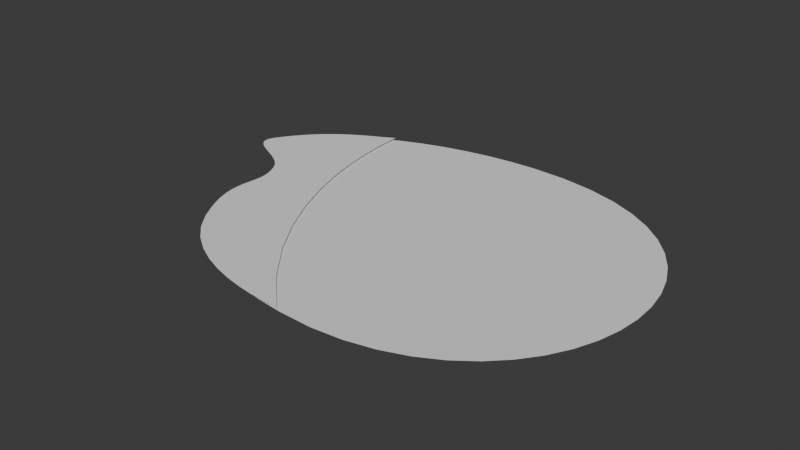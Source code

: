 # Source: Test.blend  (saved by Blender 5.0.119; exported with 4.5.12 LTS)
import bpy
from mathutils import Matrix  # noqa: F401  (used for matrix-valued properties, if any)

bpy.ops.wm.read_factory_settings(use_empty=True)
scene = bpy.context.scene
scene.name = 'Scene'

# ---- world
world_world = bpy.data.worlds.new('World'); scene.world = world_world
world_world.use_nodes = True; world_world.node_tree.nodes.clear()
_N = world_world.node_tree.nodes; _L = world_world.node_tree.links
n0 = _N.new('ShaderNodeOutputWorld'); n0.name = 'World Output'; n0.location = (200, 100)
n1 = _N.new('ShaderNodeBackground'); n1.name = 'Background'; n1.location = (-200, 100)
n1.inputs[0].default_value = (0.05088, 0.05088, 0.05088, 1.0)
_L.new(n1.outputs[0], n0.inputs[0])
n0.is_active_output = True
world_world.color = (0.05088, 0.05088, 0.05088)
world_world.sun_shadow_jitter_overblur = 0.0

# ---- curves / text
cu_a = bpy.data.curves.new('a', 'CURVE')
cu_a.dimensions = '2D'
_sp = cu_a.splines.new('BEZIER'); _sp.bezier_points.add(5)
_sp.bezier_points.foreach_set('co', [-85.22, 8.779, 0.0, -70.81, -42.03, 0.0, -2.979, -70.67, 0.0, 88.49, -0.6991, 0.0, -2.79, 76.11, 0.0, -106.7, 28.51, 0.0])
_sp.bezier_points.foreach_set('handle_left', [-91.19, 18.47, 0.0, -87.08, -23.61, 0.0, -50.63, -66.42, 0.0, 87.12, -38.85, 0.0, 60.78, 76.75, 0.0, -88.19, 58.06, 0.0])
_sp.bezier_points.foreach_set('handle_right', [-74.41, -8.777, 0.0, -59.0, -55.4, 0.0, 55.29, -75.87, 0.0, 89.86, 37.45, 0.0, -46.42, 75.67, 0.0, -112.2, 19.73, 0.0])
for _p, _l, _r in zip(_sp.bezier_points, ['AUTO', 'ALIGNED', 'ALIGNED', 'ALIGNED', 'ALIGNED', 'ALIGNED'], ['AUTO', 'ALIGNED', 'ALIGNED', 'ALIGNED', 'ALIGNED', 'ALIGNED']): _p.handle_left_type = _l; _p.handle_right_type = _r
_sp.order_u = 0
_sp.order_v = 0
_sp.use_cyclic_u = True
cu_a.fill_mode = 'FRONT'
cu_b = bpy.data.curves.new('b', 'CURVE')
cu_b.dimensions = '2D'
_sp = cu_b.splines.new('BEZIER'); _sp.bezier_points.add(4)
_sp.bezier_points.foreach_set('co', [-35.6, 27.99, 0.0, -13.54, 5.978, 0.0, -1.446, -41.57, 0.0, 66.7, -71.46, 0.0, 5.276, 61.61, 0.0])
_sp.bezier_points.foreach_set('handle_left', [-22.41, 50.02, 0.0, -19.56, 16.55, 0.0, -20.12, -12.38, 0.0, 66.92, -71.66, 0.0, 5.283, 61.62, 0.0])
_sp.bezier_points.foreach_set('handle_right', [-41.97, 17.34, 0.0, -4.066, -10.67, 0.0, 19.06, -73.61, 0.0, 1.61, -14.96, 0.0, -6.122, 55.2, 0.0])
for _p, _l, _r in zip(_sp.bezier_points, ['ALIGNED', 'AUTO', 'ALIGNED', 'ALIGNED', 'ALIGNED'], ['ALIGNED', 'AUTO', 'ALIGNED', 'ALIGNED', 'ALIGNED']): _p.handle_left_type = _l; _p.handle_right_type = _r
_sp.order_u = 0
_sp.order_v = 0
_sp.use_cyclic_u = True
cu_b.fill_mode = 'FRONT'

# ---- objects
ob_a = bpy.data.objects.new('a', cu_a)
ob_b = bpy.data.objects.new('b', cu_b)
ob_player = bpy.data.objects.new('Player', None)

# ---- transforms, parenting, visibility, modifiers, constraints
ob_a.parent = ob_player
ob_a.matrix_parent_inverse = Matrix(((1.0, -0.0, -0.0, -120.0), (-0.0, 1.0, 0.0, 85.0), (-0.0, -0.0, 1.0, -0.0), (-0.0, 0.0, -0.0, 1.0)))
ob_a.location = (120.0, -90.0, 0.0)
ob_a.color = (1.0, 0.008023, 0.008023, 1.0)
ob_b.parent = ob_player
ob_b.matrix_parent_inverse = Matrix(((1.0, -0.0, -0.0, -120.0), (-0.0, 1.0, 0.0, 85.0), (-0.0, -0.0, 1.0, -0.0), (-0.0, 0.0, -0.0, 1.0)))
ob_b.location = (49.05, -89.02, 1.0)
ob_b.color = (0.2582, 0.003677, 0.003677, 1.0)
ob_player.location = (120.0, -85.0, 0.0)

# ---- collection membership
scene.collection.objects.link(ob_a)
scene.collection.objects.link(ob_b)
scene.collection.objects.link(ob_player)

# ---- scene / render settings (as saved in the file)
scene.frame_start = 1; scene.frame_end = 250; scene.frame_set(1)
scene.render.engine = 'BLENDER_EEVEE_NEXT'
scene.render.bake_bias = 0.0
scene.render.bake_samples = 0
scene.cycles.sampling_pattern = 'TABULATED_SOBOL'
scene.eevee.use_volume_custom_range = False
bpy.context.view_layer.update()

# ---- added for rendering (the .blend has no active camera and no usable light): camera, sun
cam_auto = bpy.data.cameras.new('AutoCamera')
cam_auto.lens = 50.0
cam_auto.sensor_width = 36.0
cam_auto.clip_end = 4124.88
ob_auto_camera = bpy.data.objects.new('AutoCamera', cam_auto)
scene.collection.objects.link(ob_auto_camera)
ob_auto_camera.location = (343.509, -371.421, 188.53)
ob_auto_camera.rotation_euler = (1.09748, -7.21219e-08, 0.694738)
scene.camera = ob_auto_camera
light_auto_sun = bpy.data.lights.new('AutoSun', 'SUN')
light_auto_sun.energy = 3.0
light_auto_sun.angle = 0.0523599
ob_auto_sun = bpy.data.objects.new('AutoSun', light_auto_sun)
scene.collection.objects.link(ob_auto_sun)
ob_auto_sun.rotation_euler = (0.872665, 0.174533, 0.523599)
bpy.context.view_layer.update()
